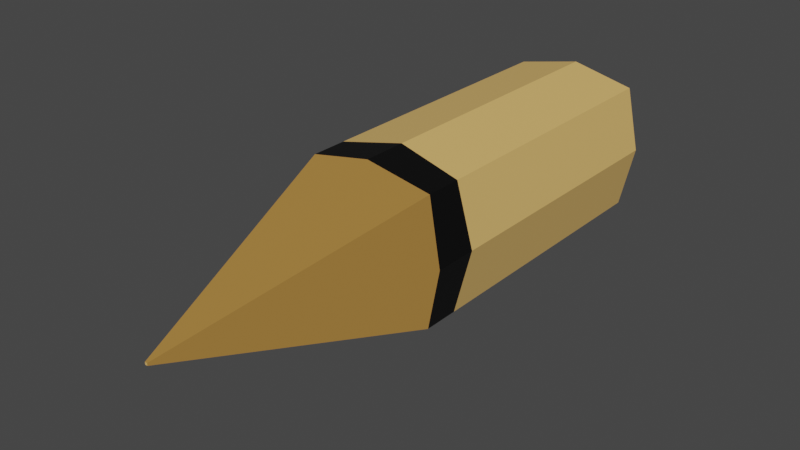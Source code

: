# Source: Bullet.blend  (saved by Blender 3.6.11; exported with 4.5.12 LTS)
import bpy
from mathutils import Matrix  # noqa: F401  (used for matrix-valued properties, if any)

bpy.ops.wm.read_factory_settings(use_empty=True)
scene = bpy.context.scene
scene.name = 'Scene'

# ---- collections
col_collection = bpy.data.collections.new('Collection'); scene.collection.children.link(col_collection)

# ---- materials (node trees are filled in below, after node groups)
mat_material_001 = bpy.data.materials.new('Material.001')
mat_material_001.use_transparent_shadow = False
mat_material_001.diffuse_color = (0.8, 0.4928, 0.1568, 1.0)
mat_material_001.roughness = 0.5
mat_material_002 = bpy.data.materials.new('Material.002')
mat_material_002.use_transparent_shadow = False
mat_material_002.diffuse_color = (0.0, 0.0, 0.0, 1.0)
mat_material_002.roughness = 0.5
mat_material_003 = bpy.data.materials.new('Material.003')
mat_material_003.use_transparent_shadow = False
mat_material_003.diffuse_color = (0.402, 0.2082, 0.04693, 1.0)
mat_material_003.roughness = 0.5

# ---- material node trees
mat_material_001.use_nodes = True; mat_material_001.node_tree.nodes.clear()
_N = mat_material_001.node_tree.nodes; _L = mat_material_001.node_tree.links
n0 = _N.new('ShaderNodeBsdfPrincipled'); n0.name = 'Principled BSDF'; n0.location = (10, 300)
n0.distribution = 'GGX'
n0.subsurface_method = 'RANDOM_WALK_SKIN'
n0.inputs[0].default_value = (0.8, 0.4928, 0.1568, 1.0)
n0.inputs[3].default_value = 1.45
n0.inputs[27].default_value = (0.0, 0.0, 0.0, 1.0)
n0.inputs[28].default_value = 1.0
n1 = _N.new('ShaderNodeOutputMaterial'); n1.name = 'Material Output'; n1.location = (300, 300)
n2 = _N.new('ShaderNodeNormalMap'); n2.name = 'Normal Map'; n2.location = (-300, -300)
n2.label = 'Normal/Map'
n2.inputs[0].default_value = 0.0
_L.new(n0.outputs[0], n1.inputs[0])
_L.new(n2.outputs[0], n0.inputs[5])
n1.is_active_output = True
mat_material_002.use_nodes = True; mat_material_002.node_tree.nodes.clear()
_N = mat_material_002.node_tree.nodes; _L = mat_material_002.node_tree.links
n0 = _N.new('ShaderNodeBsdfPrincipled'); n0.name = 'Principled BSDF'; n0.location = (10, 300)
n0.distribution = 'GGX'
n0.subsurface_method = 'RANDOM_WALK_SKIN'
n0.inputs[0].default_value = (0.0, 0.0, 0.0, 1.0)
n0.inputs[3].default_value = 1.45
n0.inputs[27].default_value = (0.0, 0.0, 0.0, 1.0)
n0.inputs[28].default_value = 1.0
n1 = _N.new('ShaderNodeOutputMaterial'); n1.name = 'Material Output'; n1.location = (300, 300)
n2 = _N.new('ShaderNodeNormalMap'); n2.name = 'Normal Map'; n2.location = (-300, -300)
n2.label = 'Normal/Map'
n2.inputs[0].default_value = 0.0
_L.new(n0.outputs[0], n1.inputs[0])
_L.new(n2.outputs[0], n0.inputs[5])
n1.is_active_output = True
mat_material_003.use_nodes = True; mat_material_003.node_tree.nodes.clear()
_N = mat_material_003.node_tree.nodes; _L = mat_material_003.node_tree.links
n0 = _N.new('ShaderNodeBsdfPrincipled'); n0.name = 'Principled BSDF'; n0.location = (10, 300)
n0.distribution = 'GGX'
n0.subsurface_method = 'RANDOM_WALK_SKIN'
n0.inputs[0].default_value = (0.402, 0.2082, 0.04693, 1.0)
n0.inputs[3].default_value = 1.45
n0.inputs[27].default_value = (0.0, 0.0, 0.0, 1.0)
n0.inputs[28].default_value = 1.0
n1 = _N.new('ShaderNodeOutputMaterial'); n1.name = 'Material Output'; n1.location = (300, 300)
n2 = _N.new('ShaderNodeNormalMap'); n2.name = 'Normal Map'; n2.location = (-300, -300)
n2.label = 'Normal/Map'
n2.inputs[0].default_value = 0.0
_L.new(n0.outputs[0], n1.inputs[0])
_L.new(n2.outputs[0], n0.inputs[5])
n1.is_active_output = True

# ---- world
world_world = bpy.data.worlds.new('World'); scene.world = world_world
world_world.use_nodes = True; world_world.node_tree.nodes.clear()
_N = world_world.node_tree.nodes; _L = world_world.node_tree.links
n0 = _N.new('ShaderNodeOutputWorld'); n0.name = 'World Output'; n0.location = (300, 300)
n1 = _N.new('ShaderNodeBackground'); n1.name = 'Background'; n1.location = (10, 300)
n1.inputs[0].default_value = (0.05088, 0.05088, 0.05088, 1.0)
_L.new(n1.outputs[0], n0.inputs[0])
n0.is_active_output = True
world_world.color = (0.05088, 0.05088, 0.05088)
world_world.use_sun_shadow = False
world_world.sun_shadow_jitter_overblur = 0.0

# ---- meshes
me_cube_001 = bpy.data.meshes.new('Cube.001')
me_cube_001.from_pydata([(0.82, -2.166, 0.82), (0.82, -2.166, -0.82), (0.01569, -3.806, 0.01569), (0.01569, -3.806, -0.01569), (-0.82, -2.166, 0.82), (-0.82, -2.166, -0.82), (-0.01569, -3.806, 0.01569), (-0.01569, -3.806, -0.01569), (0.82, -2.384e-06, -0.82), (-0.82, -2.384e-06, -0.82), (0.82, -2.384e-06, 0.82), (-0.82, -2.384e-06, 0.82), (0.0, -2.188, -1.0), (1.0, -2.188, 0.0), (-1.0, -2.188, 0.0), (0.0, -2.188, 1.0), (0.0, -2.384e-07, -1.0), (1.0, -2.384e-07, 0.0), (-1.0, -2.384e-07, 0.0), (0.0, -2.384e-06, 1.0), (-0.82, -1.92, 0.82), (-0.82, -1.92, -0.82), (0.82, -1.92, -0.82), (0.82, -1.92, 0.82), (1.0, -1.888, 0.0), (0.0, -1.888, 1.0), (0.0, -1.888, -1.0), (0.0, -2.384e-07, 0.0), (-1.0, -1.888, 0.0)], [], [(0, 15, 4, 6, 2), (3, 2, 6, 7), (7, 6, 4, 14, 5), (5, 12, 1, 3, 7), (1, 13, 0, 2, 3), (28, 20, 11, 18), (27, 19, 10, 17), (26, 21, 9, 16), (25, 23, 10, 19), (24, 22, 8, 17), (23, 24, 17, 10), (0, 13, 24, 23), (13, 1, 22, 24), (20, 25, 19, 11), (4, 15, 25, 20), (15, 0, 23, 25), (22, 26, 16, 8), (1, 12, 26, 22), (12, 5, 21, 26), (16, 27, 17, 8), (9, 18, 27, 16), (18, 11, 19, 27), (21, 28, 18, 9), (5, 14, 28, 21), (14, 4, 20, 28)])
me_cube_001.polygons.foreach_set('use_smooth', [True] * 25)
me_cube_001.polygons.foreach_set('material_index', [2, 0, 2, 2, 2, 0, 0, 0, 0, 0, 0, 1, 1, 0, 1, 1, 0, 1, 1, 0, 0, 0, 0, 1, 1])
_k = set([(0, 2), (0, 13), (0, 15), (0, 23), (1, 3), (1, 12), (1, 13), (1, 22), (2, 3), (2, 6), (3, 7), (4, 6), (4, 14), (4, 15), (4, 20), (5, 7), (5, 12), (5, 14), (5, 21), (6, 7), (8, 16), (8, 17), (8, 22), (9, 16), (9, 18), (9, 21), (10, 17), (10, 19), (10, 23), (11, 18), (11, 19), (11, 20), (12, 26), (13, 24), (14, 28), (15, 25), (16, 26), (17, 24), (18, 28), (19, 25)])
me_cube_001.attributes.new('sharp_edge', 'BOOLEAN', 'EDGE').data.foreach_set('value', [ (min(e.vertices), max(e.vertices)) in _k for e in me_cube_001.edges])
_uv = me_cube_001.uv_layers.new(name='UVMap')
_uv.uv.foreach_set('vector', [0.625, 0.5, 0.75, 0.5, 0.875, 0.5, 0.875, 0.75, 0.625, 0.75, 0.375, 0.75, 0.625, 0.75, 0.625, 1.0, 0.375, 1.0, 0.375, 0.0, 0.625, 0.0, 0.625, 0.25, 0.5, 0.25, 0.375, 0.25, 0.125, 0.5, 0.25, 0.5, 0.375, 0.5, 0.375, 0.75, 0.125, 0.75, 0.375, 0.5, 0.5, 0.5, 0.625, 0.5, 0.625, 0.75, 0.375, 0.75, 0.5, 0.25, 0.625, 0.25, 0.625, 0.25, 0.5, 0.25, 0.5, 0.375, 0.625, 0.375, 0.625, 0.5, 0.5, 0.5, 0.25, 0.5, 0.125, 0.5, 0.125, 0.5, 0.25, 0.5, 0.75, 0.5, 0.625, 0.5, 0.625, 0.5, 0.75, 0.5, 0.5, 0.5, 0.375, 0.5, 0.375, 0.5, 0.5, 0.5, 0.625, 0.5, 0.5, 0.5, 0.5, 0.5, 0.625, 0.5, 0.625, 0.5, 0.5, 0.5, 0.5, 0.5, 0.625, 0.5, 0.5, 0.5, 0.375, 0.5, 0.375, 0.5, 0.5, 0.5, 0.875, 0.5, 0.75, 0.5, 0.75, 0.5, 0.875, 0.5, 0.875, 0.5, 0.75, 0.5, 0.75, 0.5, 0.875, 0.5, 0.75, 0.5, 0.625, 0.5, 0.625, 0.5, 0.75, 0.5, 0.375, 0.5, 0.25, 0.5, 0.25, 0.5, 0.375, 0.5, 0.375, 0.5, 0.25, 0.5, 0.25, 0.5, 0.375, 0.5, 0.25, 0.5, 0.125, 0.5, 0.125, 0.5, 0.25, 0.5, 0.375, 0.375, 0.5, 0.375, 0.5, 0.5, 0.375, 0.5, 0.375, 0.25, 0.5, 0.25, 0.5, 0.375, 0.375, 0.375, 0.5, 0.25, 0.625, 0.25, 0.625, 0.375, 0.5, 0.375, 0.375, 0.25, 0.5, 0.25, 0.5, 0.25, 0.375, 0.25, 0.375, 0.25, 0.5, 0.25, 0.5, 0.25, 0.375, 0.25, 0.5, 0.25, 0.625, 0.25, 0.625, 0.25, 0.5, 0.25])
me_cube_001.materials.append(mat_material_001)
me_cube_001.materials.append(mat_material_002)
me_cube_001.materials.append(mat_material_003)
me_cube_001.update()
me_cube_001.normals_split_custom_set([tuple(v) for v in zip(*[iter([0.0, -0.5183, 0.8552, 0.0, -0.5183, 0.8552, 0.0, -0.5183, 0.8552, 0.0, -0.5183, 0.8552, 0.0, -0.5183, 0.8552, 0.0, -1.0, 0.0, 0.0, -1.0, 0.0, 0.0, -1.0, 0.0, 0.0, -1.0, 0.0, -0.8552, -0.5183, 0.0, -0.8552, -0.5183, 0.0, -0.8552, -0.5183, 0.0, -0.8552, -0.5183, 0.0, -0.8552, -0.5183, 0.0, 0.0, -0.5183, -0.8552, 0.0, -0.5183, -0.8552, 0.0, -0.5183, -0.8552, 0.0, -0.5183, -0.8552, 0.0, -0.5183, -0.8552, 0.8552, -0.5183, 0.0, 0.8552, -0.5183, 0.0, 0.8552, -0.5183, 0.0, 0.8552, -0.5183, 0.0, 0.8552, -0.5183, 0.0, -0.9768, 0.0, 0.2143, -0.9768, 0.0, 0.2143, -0.9768, 0.0, 0.2143, -0.9768, 0.0, 0.2143, -4.523e-15, 1.0, 5.364e-07, 0.0, 1.0, 2.381e-06, 2.354e-07, 1.0, 2.381e-06, 7.719e-07, 1.0, 5.364e-07, -0.2143, 0.0, -0.9768, -0.2143, 0.0, -0.9768, -0.2143, 0.0, -0.9768, -0.2143, 0.0, -0.9768, 0.2143, 0.0, 0.9768, 0.2143, 0.0, 0.9768, 0.2143, 0.0, 0.9768, 0.2143, 0.0, 0.9768, 0.9768, 0.0, -0.2143, 0.9768, 0.0, -0.2143, 0.9768, 0.0, -0.2143, 0.9768, 0.0, -0.2143, 0.9768, 0.0, 0.2143, 0.9768, 0.0, 0.2143, 0.9768, 0.0, 0.2143, 0.9768, 0.0, 0.2143, 0.9768, 0.0, 0.2143, 0.9768, 0.0, 0.2143, 0.9768, 0.0, 0.2143, 0.9768, 0.0, 0.2143, 0.9768, 0.0, -0.2143, 0.9768, 0.0, -0.2143, 0.9768, 0.0, -0.2143, 0.9768, 0.0, -0.2143, -0.2143, 0.0, 0.9768, -0.2143, 0.0, 0.9768, -0.2143, 0.0, 0.9768, -0.2143, 0.0, 0.9768, -0.2143, 0.0, 0.9768, -0.2143, 0.0, 0.9768, -0.2143, 0.0, 0.9768, -0.2143, 0.0, 0.9768, 0.2143, 0.0, 0.9768, 0.2143, 0.0, 0.9768, 0.2143, 0.0, 0.9768, 0.2143, 0.0, 0.9768, 0.2143, 0.0, -0.9768, 0.2143, 0.0, -0.9768, 0.2143, 0.0, -0.9768, 0.2143, 0.0, -0.9768, 0.2143, 0.0, -0.9768, 0.2143, 0.0, -0.9768, 0.2143, 0.0, -0.9768, 0.2143, 0.0, -0.9768, -0.2143, 0.0, -0.9768, -0.2143, 0.0, -0.9768, -0.2143, 0.0, -0.9768, -0.2143, 0.0, -0.9768, 0.0, 1.0, -1.308e-06, -4.523e-15, 1.0, 5.364e-07, 7.719e-07, 1.0, 5.364e-07, 1.308e-06, 1.0, -1.308e-06, -1.308e-06, 1.0, -1.308e-06, -7.719e-07, 1.0, 5.364e-07, -4.523e-15, 1.0, 5.364e-07, 0.0, 1.0, -1.308e-06, -7.719e-07, 1.0, 5.364e-07, -2.354e-07, 1.0, 2.381e-06, 0.0, 1.0, 2.381e-06, -4.523e-15, 1.0, 5.364e-07, -0.9768, 0.0, -0.2143, -0.9768, 0.0, -0.2143, -0.9768, 0.0, -0.2143, -0.9768, 0.0, -0.2143, -0.9768, 0.0, -0.2143, -0.9768, 0.0, -0.2143, -0.9768, 0.0, -0.2143, -0.9768, 0.0, -0.2143, -0.9768, 0.0, 0.2143, -0.9768, 0.0, 0.2143, -0.9768, 0.0, 0.2143, -0.9768, 0.0, 0.2143])] * 3)])

# ---- objects
ob_bullet = bpy.data.objects.new('Bullet', me_cube_001)

# ---- transforms, parenting, visibility, modifiers, constraints
ob_bullet.location = (0.0, -0.01617, -1.383e-07)
ob_bullet.rotation_euler = (-1.629e-07, 0.0, 0.0)
ob_bullet.scale = (0.1393, 0.2663, 0.1393)
ob_bullet.color = (0.8, 0.8, 0.8, 1.0)

# ---- collection membership
col_collection.objects.link(ob_bullet)

# ---- scene / render settings (as saved in the file)
scene.frame_start = 1; scene.frame_end = 250; scene.frame_set(1)
scene.render.engine = 'BLENDER_EEVEE_NEXT'
scene.cycles.sampling_pattern = 'TABULATED_SOBOL'
scene.view_settings.view_transform = 'Filmic'
bpy.context.view_layer.update()

# ---- added for rendering (the .blend has no active camera and no usable light): camera, sun
cam_auto = bpy.data.cameras.new('AutoCamera')
cam_auto.lens = 50.0
cam_auto.sensor_width = 36.0
cam_auto.clip_end = 1000.0
ob_auto_camera = bpy.data.objects.new('AutoCamera', cam_auto)
scene.collection.objects.link(ob_auto_camera)
ob_auto_camera.location = (1.00627, -1.73057, 0.805015)
ob_auto_camera.rotation_euler = (1.09748, -7.21219e-08, 0.694738)
scene.camera = ob_auto_camera
light_auto_sun = bpy.data.lights.new('AutoSun', 'SUN')
light_auto_sun.energy = 3.0
light_auto_sun.angle = 0.0523599
ob_auto_sun = bpy.data.objects.new('AutoSun', light_auto_sun)
scene.collection.objects.link(ob_auto_sun)
ob_auto_sun.rotation_euler = (0.872665, 0.174533, 0.523599)
bpy.context.view_layer.update()
